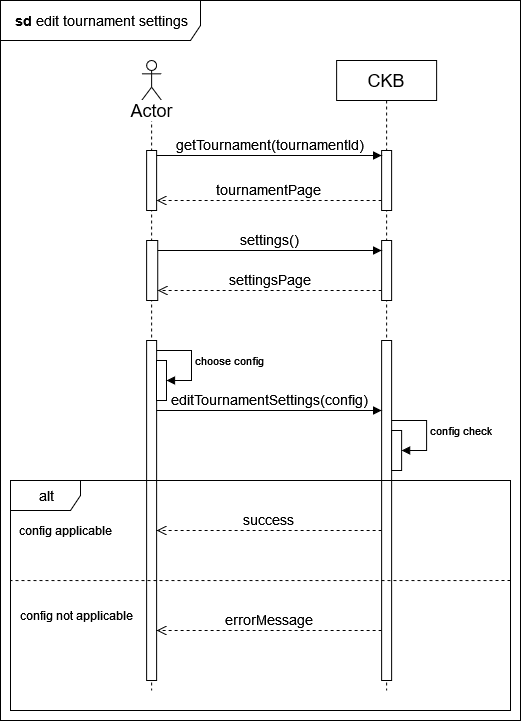

The diagram above was exported from draw.io. Its source (the exported page's mxGraphModel, read from the mxfile embedded in the PNG):
<mxGraphModel dx="1050" dy="576" grid="1" gridSize="10" guides="1" tooltips="1" connect="1" arrows="1" fold="1" page="1" pageScale="1" pageWidth="850" pageHeight="1100" math="0" shadow="0">
  <root>
    <mxCell id="0" />
    <mxCell id="1" parent="0" />
    <mxCell id="O8U4Sa0Ytx5_71dNHJ2Q-1" value="" style="shape=umlLifeline;perimeter=lifelinePerimeter;whiteSpace=wrap;html=1;container=1;dropTarget=0;collapsible=0;recursiveResize=0;outlineConnect=0;portConstraint=eastwest;newEdgeStyle={&quot;curved&quot;:0,&quot;rounded&quot;:0};participant=umlActor;" vertex="1" parent="1">
      <mxGeometry x="221.12" y="80" width="20" height="630" as="geometry" />
    </mxCell>
    <mxCell id="O8U4Sa0Ytx5_71dNHJ2Q-2" value="" style="html=1;points=[[0,0,0,0,5],[0,1,0,0,-5],[1,0,0,0,5],[1,1,0,0,-5]];perimeter=orthogonalPerimeter;outlineConnect=0;targetShapes=umlLifeline;portConstraint=eastwest;newEdgeStyle={&quot;curved&quot;:0,&quot;rounded&quot;:0};" vertex="1" parent="O8U4Sa0Ytx5_71dNHJ2Q-1">
      <mxGeometry x="5" y="90" width="10" height="60" as="geometry" />
    </mxCell>
    <mxCell id="O8U4Sa0Ytx5_71dNHJ2Q-3" value="" style="html=1;points=[[0,0,0,0,5],[0,1,0,0,-5],[1,0,0,0,5],[1,1,0,0,-5]];perimeter=orthogonalPerimeter;outlineConnect=0;targetShapes=umlLifeline;portConstraint=eastwest;newEdgeStyle={&quot;curved&quot;:0,&quot;rounded&quot;:0};" vertex="1" parent="O8U4Sa0Ytx5_71dNHJ2Q-1">
      <mxGeometry x="5" y="280" width="10" height="340" as="geometry" />
    </mxCell>
    <mxCell id="O8U4Sa0Ytx5_71dNHJ2Q-22" value="" style="html=1;points=[[0,0,0,0,5],[0,1,0,0,-5],[1,0,0,0,5],[1,1,0,0,-5]];perimeter=orthogonalPerimeter;outlineConnect=0;targetShapes=umlLifeline;portConstraint=eastwest;newEdgeStyle={&quot;curved&quot;:0,&quot;rounded&quot;:0};" vertex="1" parent="O8U4Sa0Ytx5_71dNHJ2Q-1">
      <mxGeometry x="5" y="180" width="11.12" height="60" as="geometry" />
    </mxCell>
    <mxCell id="O8U4Sa0Ytx5_71dNHJ2Q-4" value="&lt;font style=&quot;font-size: 18px;&quot;&gt;CKB&lt;/font&gt;" style="shape=umlLifeline;perimeter=lifelinePerimeter;whiteSpace=wrap;html=1;container=1;dropTarget=0;collapsible=0;recursiveResize=0;outlineConnect=0;portConstraint=eastwest;newEdgeStyle={&quot;curved&quot;:0,&quot;rounded&quot;:0};" vertex="1" parent="1">
      <mxGeometry x="416.12" y="80" width="100" height="630" as="geometry" />
    </mxCell>
    <mxCell id="O8U4Sa0Ytx5_71dNHJ2Q-5" value="" style="html=1;points=[[0,0,0,0,5],[0,1,0,0,-5],[1,0,0,0,5],[1,1,0,0,-5]];perimeter=orthogonalPerimeter;outlineConnect=0;targetShapes=umlLifeline;portConstraint=eastwest;newEdgeStyle={&quot;curved&quot;:0,&quot;rounded&quot;:0};" vertex="1" parent="O8U4Sa0Ytx5_71dNHJ2Q-4">
      <mxGeometry x="45" y="90" width="10" height="60" as="geometry" />
    </mxCell>
    <mxCell id="O8U4Sa0Ytx5_71dNHJ2Q-6" value="" style="html=1;points=[[0,0,0,0,5],[0,1,0,0,-5],[1,0,0,0,5],[1,1,0,0,-5]];perimeter=orthogonalPerimeter;outlineConnect=0;targetShapes=umlLifeline;portConstraint=eastwest;newEdgeStyle={&quot;curved&quot;:0,&quot;rounded&quot;:0};" vertex="1" parent="O8U4Sa0Ytx5_71dNHJ2Q-4">
      <mxGeometry x="45" y="280" width="10" height="340" as="geometry" />
    </mxCell>
    <mxCell id="O8U4Sa0Ytx5_71dNHJ2Q-15" value="" style="html=1;points=[[0,0,0,0,5],[0,1,0,0,-5],[1,0,0,0,5],[1,1,0,0,-5]];perimeter=orthogonalPerimeter;outlineConnect=0;targetShapes=umlLifeline;portConstraint=eastwest;newEdgeStyle={&quot;curved&quot;:0,&quot;rounded&quot;:0};" vertex="1" parent="O8U4Sa0Ytx5_71dNHJ2Q-4">
      <mxGeometry x="55" y="370" width="10" height="40" as="geometry" />
    </mxCell>
    <mxCell id="O8U4Sa0Ytx5_71dNHJ2Q-16" value="config check" style="html=1;align=left;spacingLeft=2;endArrow=block;rounded=0;edgeStyle=orthogonalEdgeStyle;curved=0;rounded=0;" edge="1" parent="O8U4Sa0Ytx5_71dNHJ2Q-4" target="O8U4Sa0Ytx5_71dNHJ2Q-15">
      <mxGeometry relative="1" as="geometry">
        <mxPoint x="55" y="360" as="sourcePoint" />
        <Array as="points">
          <mxPoint x="90" y="360" />
          <mxPoint x="90" y="390" />
        </Array>
      </mxGeometry>
    </mxCell>
    <mxCell id="O8U4Sa0Ytx5_71dNHJ2Q-7" value="&lt;font style=&quot;font-size: 14px;&quot;&gt;getTournament(tournamentId)&lt;/font&gt;" style="html=1;verticalAlign=bottom;endArrow=block;curved=0;rounded=0;entryX=0;entryY=0;entryDx=0;entryDy=5;" edge="1" parent="1" source="O8U4Sa0Ytx5_71dNHJ2Q-2" target="O8U4Sa0Ytx5_71dNHJ2Q-5">
      <mxGeometry relative="1" as="geometry">
        <mxPoint x="391.12" y="245" as="sourcePoint" />
      </mxGeometry>
    </mxCell>
    <mxCell id="O8U4Sa0Ytx5_71dNHJ2Q-8" value="&lt;font style=&quot;font-size: 14px;&quot;&gt;tournamentPage&lt;br&gt;&lt;/font&gt;" style="html=1;verticalAlign=bottom;endArrow=open;dashed=1;endSize=8;rounded=0;" edge="1" parent="1" source="O8U4Sa0Ytx5_71dNHJ2Q-5" target="O8U4Sa0Ytx5_71dNHJ2Q-2">
      <mxGeometry relative="1" as="geometry">
        <mxPoint x="391.12" y="315" as="targetPoint" />
        <Array as="points">
          <mxPoint x="340" y="220" />
        </Array>
      </mxGeometry>
    </mxCell>
    <mxCell id="O8U4Sa0Ytx5_71dNHJ2Q-9" value="&lt;font style=&quot;font-size: 14px;&quot;&gt;editTournamentSettings(config)&lt;/font&gt;" style="html=1;verticalAlign=bottom;endArrow=block;curved=0;rounded=0;" edge="1" parent="1" source="O8U4Sa0Ytx5_71dNHJ2Q-3" target="O8U4Sa0Ytx5_71dNHJ2Q-6">
      <mxGeometry relative="1" as="geometry">
        <mxPoint x="391.12" y="465" as="sourcePoint" />
        <mxPoint as="offset" />
        <Array as="points">
          <mxPoint x="350" y="430" />
        </Array>
      </mxGeometry>
    </mxCell>
    <mxCell id="O8U4Sa0Ytx5_71dNHJ2Q-10" value="&lt;font style=&quot;font-size: 18px;&quot;&gt;Actor&lt;/font&gt;" style="text;html=1;align=center;verticalAlign=middle;resizable=0;points=[];autosize=1;strokeColor=none;fillColor=none;labelBackgroundColor=default;" vertex="1" parent="1">
      <mxGeometry x="196.12" y="110" width="70" height="40" as="geometry" />
    </mxCell>
    <mxCell id="O8U4Sa0Ytx5_71dNHJ2Q-11" value="&lt;font style=&quot;font-size: 14px;&quot;&gt;success&lt;/font&gt;" style="html=1;verticalAlign=bottom;endArrow=open;dashed=1;endSize=8;rounded=0;" edge="1" parent="1" source="O8U4Sa0Ytx5_71dNHJ2Q-6" target="O8U4Sa0Ytx5_71dNHJ2Q-3">
      <mxGeometry relative="1" as="geometry">
        <mxPoint x="241.12" y="550" as="targetPoint" />
        <mxPoint x="466.12" y="550" as="sourcePoint" />
        <Array as="points">
          <mxPoint x="340" y="550" />
        </Array>
      </mxGeometry>
    </mxCell>
    <mxCell id="O8U4Sa0Ytx5_71dNHJ2Q-12" value="&lt;font style=&quot;font-size: 14px;&quot;&gt;&lt;b&gt;&amp;nbsp;sd &lt;/b&gt;edit tournament settings&lt;b&gt;&lt;br&gt;&lt;/b&gt;&lt;/font&gt;" style="shape=umlFrame;whiteSpace=wrap;html=1;pointerEvents=0;width=200;height=40;" vertex="1" parent="1">
      <mxGeometry x="80" y="20" width="520" height="720" as="geometry" />
    </mxCell>
    <mxCell id="O8U4Sa0Ytx5_71dNHJ2Q-13" value="" style="html=1;points=[[0,0,0,0,5],[0,1,0,0,-5],[1,0,0,0,5],[1,1,0,0,-5]];perimeter=orthogonalPerimeter;outlineConnect=0;targetShapes=umlLifeline;portConstraint=eastwest;newEdgeStyle={&quot;curved&quot;:0,&quot;rounded&quot;:0};" vertex="1" parent="1">
      <mxGeometry x="236" y="380" width="10" height="40" as="geometry" />
    </mxCell>
    <mxCell id="O8U4Sa0Ytx5_71dNHJ2Q-14" value="choose config" style="html=1;align=left;spacingLeft=2;endArrow=block;rounded=0;edgeStyle=orthogonalEdgeStyle;curved=0;rounded=0;" edge="1" target="O8U4Sa0Ytx5_71dNHJ2Q-13" parent="1" source="O8U4Sa0Ytx5_71dNHJ2Q-3">
      <mxGeometry relative="1" as="geometry">
        <mxPoint x="241" y="360" as="sourcePoint" />
        <Array as="points">
          <mxPoint x="271" y="370" />
          <mxPoint x="271" y="400" />
        </Array>
      </mxGeometry>
    </mxCell>
    <mxCell id="O8U4Sa0Ytx5_71dNHJ2Q-17" value="&lt;font style=&quot;font-size: 14px;&quot;&gt;&lt;b&gt;&amp;nbsp;&lt;/b&gt;alt&lt;b&gt;&lt;br&gt;&lt;/b&gt;&lt;/font&gt;" style="shape=umlFrame;whiteSpace=wrap;html=1;pointerEvents=0;width=70;height=30;" vertex="1" parent="1">
      <mxGeometry x="90" y="500" width="500" height="230" as="geometry" />
    </mxCell>
    <mxCell id="O8U4Sa0Ytx5_71dNHJ2Q-18" value="" style="endArrow=none;dashed=1;html=1;rounded=0;entryX=0;entryY=0.435;entryDx=0;entryDy=0;entryPerimeter=0;" edge="1" parent="1" target="O8U4Sa0Ytx5_71dNHJ2Q-17">
      <mxGeometry width="50" height="50" relative="1" as="geometry">
        <mxPoint x="590" y="600" as="sourcePoint" />
        <mxPoint x="680" y="580" as="targetPoint" />
      </mxGeometry>
    </mxCell>
    <mxCell id="O8U4Sa0Ytx5_71dNHJ2Q-19" value="&lt;font style=&quot;font-size: 14px;&quot;&gt;errorMessage&lt;/font&gt;" style="html=1;verticalAlign=bottom;endArrow=open;dashed=1;endSize=8;rounded=0;" edge="1" parent="1" source="O8U4Sa0Ytx5_71dNHJ2Q-6" target="O8U4Sa0Ytx5_71dNHJ2Q-3">
      <mxGeometry relative="1" as="geometry">
        <mxPoint x="246" y="560" as="targetPoint" />
        <mxPoint x="471" y="560" as="sourcePoint" />
        <Array as="points">
          <mxPoint x="340" y="650" />
        </Array>
      </mxGeometry>
    </mxCell>
    <mxCell id="O8U4Sa0Ytx5_71dNHJ2Q-20" value="config applicable" style="text;html=1;align=center;verticalAlign=middle;resizable=0;points=[];autosize=1;strokeColor=none;fillColor=none;" vertex="1" parent="1">
      <mxGeometry x="90" y="535" width="110" height="30" as="geometry" />
    </mxCell>
    <mxCell id="O8U4Sa0Ytx5_71dNHJ2Q-21" value="config not applicable" style="text;html=1;align=center;verticalAlign=middle;resizable=0;points=[];autosize=1;strokeColor=none;fillColor=none;" vertex="1" parent="1">
      <mxGeometry x="91.12" y="620" width="130" height="30" as="geometry" />
    </mxCell>
    <mxCell id="O8U4Sa0Ytx5_71dNHJ2Q-25" value="" style="html=1;points=[[0,0,0,0,5],[0,1,0,0,-5],[1,0,0,0,5],[1,1,0,0,-5]];perimeter=orthogonalPerimeter;outlineConnect=0;targetShapes=umlLifeline;portConstraint=eastwest;newEdgeStyle={&quot;curved&quot;:0,&quot;rounded&quot;:0};" vertex="1" parent="1">
      <mxGeometry x="461.12" y="260" width="10" height="60" as="geometry" />
    </mxCell>
    <mxCell id="O8U4Sa0Ytx5_71dNHJ2Q-23" value="&lt;font style=&quot;font-size: 14px;&quot;&gt;settings()&lt;/font&gt;" style="html=1;verticalAlign=bottom;endArrow=block;curved=0;rounded=0;" edge="1" parent="1" source="O8U4Sa0Ytx5_71dNHJ2Q-22" target="O8U4Sa0Ytx5_71dNHJ2Q-25">
      <mxGeometry relative="1" as="geometry">
        <mxPoint x="392.24" y="335" as="sourcePoint" />
        <mxPoint x="462.12" y="265" as="targetPoint" />
        <Array as="points">
          <mxPoint x="350" y="270" />
        </Array>
      </mxGeometry>
    </mxCell>
    <mxCell id="O8U4Sa0Ytx5_71dNHJ2Q-24" value="&lt;font style=&quot;font-size: 14px;&quot;&gt;settingsPage&lt;br&gt;&lt;/font&gt;" style="html=1;verticalAlign=bottom;endArrow=open;dashed=1;endSize=8;rounded=0;" edge="1" parent="1" target="O8U4Sa0Ytx5_71dNHJ2Q-22" source="O8U4Sa0Ytx5_71dNHJ2Q-25">
      <mxGeometry relative="1" as="geometry">
        <mxPoint x="232" y="300" as="targetPoint" />
        <mxPoint x="462.12" y="310" as="sourcePoint" />
        <Array as="points">
          <mxPoint x="341.12" y="310" />
        </Array>
      </mxGeometry>
    </mxCell>
  </root>
</mxGraphModel>